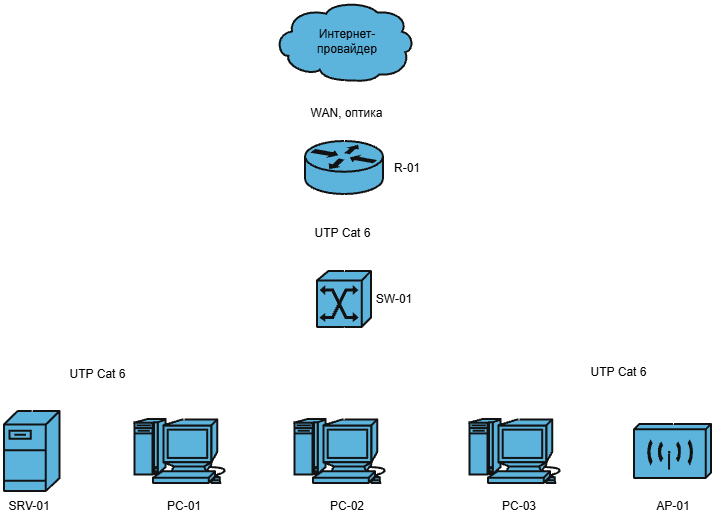

The diagram above was exported from draw.io. Its source (the exported page's mxGraphModel, read from the mxfile embedded in the PNG):
<mxGraphModel dx="1414" dy="751" grid="1" gridSize="10" guides="1" tooltips="1" connect="1" arrows="1" fold="1" page="1" pageScale="1" pageWidth="827" pageHeight="1169" math="0" shadow="0">
  <root>
    <mxCell id="0" />
    <mxCell id="1" parent="0" />
    <mxCell id="CVY5rFOcTKBoFU2wGDp3-12" parent="1" style="strokeColor=#ffffff;sketch=0;html=1;pointerEvents=1;dashed=0;fillColor=#036897;strokeWidth=2;verticalLabelPosition=bottom;verticalAlign=top;align=center;outlineConnect=0;shape=mxgraph.cisco.servers.fileserver;labelPerimeter=1;fontColor=light-dark(#000000,#000000);" value="" vertex="1">
      <mxGeometry height="80" width="55.48" x="80" y="460" as="geometry" />
    </mxCell>
    <mxCell id="CVY5rFOcTKBoFU2wGDp3-13" parent="1" style="sketch=0;html=1;pointerEvents=1;dashed=0;fillColor=#036897;strokeColor=#ffffff;strokeWidth=2;verticalLabelPosition=bottom;verticalAlign=top;align=center;outlineConnect=0;shape=mxgraph.cisco.computers_and_peripherals.macintosh;labelPerimeter=1;fontColor=light-dark(#000000,#000000);" value="" vertex="1">
      <mxGeometry height="64" width="99" x="210" y="468" as="geometry" />
    </mxCell>
    <mxCell id="CVY5rFOcTKBoFU2wGDp3-14" parent="1" style="sketch=0;html=1;pointerEvents=1;dashed=0;fillColor=#036897;strokeColor=#ffffff;strokeWidth=2;verticalLabelPosition=bottom;verticalAlign=top;align=center;outlineConnect=0;shape=mxgraph.cisco.computers_and_peripherals.macintosh;labelPerimeter=1;fontColor=light-dark(#000000,#000000);" value="" vertex="1">
      <mxGeometry height="64" width="99" x="370" y="468" as="geometry" />
    </mxCell>
    <mxCell id="CVY5rFOcTKBoFU2wGDp3-15" parent="1" style="sketch=0;html=1;pointerEvents=1;dashed=0;fillColor=#036897;strokeColor=#ffffff;strokeWidth=2;verticalLabelPosition=bottom;verticalAlign=top;align=center;outlineConnect=0;shape=mxgraph.cisco.computers_and_peripherals.macintosh;labelPerimeter=1;fontColor=light-dark(#000000,#000000);" value="" vertex="1">
      <mxGeometry height="64" width="99" x="545" y="468" as="geometry" />
    </mxCell>
    <mxCell id="CVY5rFOcTKBoFU2wGDp3-17" parent="1" style="strokeColor=#ffffff;sketch=0;html=1;pointerEvents=1;dashed=0;fillColor=#036897;strokeWidth=2;verticalLabelPosition=bottom;verticalAlign=top;align=center;outlineConnect=0;shape=mxgraph.cisco.routers.router;labelPerimeter=1;fontColor=light-dark(#000000,#000000);" value="" vertex="1">
      <mxGeometry height="53" width="78" x="381" y="190" as="geometry" />
    </mxCell>
    <mxCell id="CVY5rFOcTKBoFU2wGDp3-18" parent="1" style="strokeColor=#ffffff;sketch=0;html=1;pointerEvents=1;dashed=0;fillColor=#036897;strokeWidth=2;verticalLabelPosition=bottom;verticalAlign=top;align=center;outlineConnect=0;shape=mxgraph.cisco.switches.atm_switch;labelPerimeter=1;fontColor=light-dark(#000000,#000000);" value="" vertex="1">
      <mxGeometry height="56.00000000000001" width="54" x="393" y="320" as="geometry" />
    </mxCell>
    <mxCell id="CVY5rFOcTKBoFU2wGDp3-21" parent="1" style="strokeColor=#ffffff;sketch=0;html=1;pointerEvents=1;dashed=0;fillColor=#036897;strokeWidth=2;verticalLabelPosition=bottom;verticalAlign=top;align=center;outlineConnect=0;shape=mxgraph.cisco.storage.cloud;labelPerimeter=1;fontColor=light-dark(#000000,#000000);" value="" vertex="1">
      <mxGeometry height="80" width="140.38" x="349.81" y="50" as="geometry" />
    </mxCell>
    <mxCell id="CVY5rFOcTKBoFU2wGDp3-22" parent="1" style="strokeColor=#ffffff;sketch=0;html=1;pointerEvents=1;dashed=0;fillColor=#036897;strokeWidth=2;verticalLabelPosition=bottom;verticalAlign=top;align=center;outlineConnect=0;shape=mxgraph.cisco.wireless.wireless_transport;labelPerimeter=1;fontColor=light-dark(#000000,#000000);" value="" vertex="1">
      <mxGeometry height="54" width="77" x="710" y="473" as="geometry" />
    </mxCell>
    <mxCell id="CVY5rFOcTKBoFU2wGDp3-36" edge="1" parent="1" source="CVY5rFOcTKBoFU2wGDp3-12" style="endArrow=none;html=1;rounded=0;defaultLabelBackgroundColor=page;labelPadding=0 4;exitX=0.5;exitY=0;exitDx=0;exitDy=0;exitPerimeter=0;fontColor=light-dark(#000000,#000000);" value="">
      <mxGeometry height="50" relative="1" width="50" as="geometry">
        <mxPoint x="280" y="410" as="sourcePoint" />
        <mxPoint x="107.74" y="420" as="targetPoint" />
      </mxGeometry>
    </mxCell>
    <mxCell id="CVY5rFOcTKBoFU2wGDp3-37" edge="1" parent="1" style="endArrow=none;html=1;rounded=0;defaultLabelBackgroundColor=page;labelPadding=0 4;fontColor=light-dark(#000000,#000000);" value="">
      <mxGeometry height="50" relative="1" width="50" as="geometry">
        <mxPoint x="110" y="420" as="sourcePoint" />
        <mxPoint x="750" y="420" as="targetPoint" />
      </mxGeometry>
    </mxCell>
    <mxCell id="CVY5rFOcTKBoFU2wGDp3-54" connectable="0" parent="CVY5rFOcTKBoFU2wGDp3-37" style="edgeLabel;html=1;align=center;verticalAlign=middle;resizable=0;points=[];inheritText=fontFamily,fontSize,fontStyle,textOpacity,labelBorderColor,labelBorderWidth,labelBackgroundColor,defaultLabelBackgroundColor,labelPadding;defaultLabelBackgroundColor=page;labelPadding=0 4;fontColor=light-dark(#000000,#000000);" value="&lt;span style=&quot;font-size: 12px;&quot;&gt;UTP Cat 6&lt;/span&gt;" vertex="1">
      <mxGeometry relative="1" x="-0.8062" y="-2" as="geometry">
        <mxPoint as="offset" />
      </mxGeometry>
    </mxCell>
    <mxCell id="CVY5rFOcTKBoFU2wGDp3-55" connectable="0" parent="CVY5rFOcTKBoFU2wGDp3-37" style="edgeLabel;html=1;align=center;verticalAlign=middle;resizable=0;points=[];inheritText=fontFamily,fontSize,fontStyle,textOpacity,labelBorderColor,labelBorderWidth,labelBackgroundColor,defaultLabelBackgroundColor,labelPadding;defaultLabelBackgroundColor=page;labelPadding=0 4;fontColor=light-dark(#000000,#000000);" value="&lt;span style=&quot;font-size: 12px;&quot;&gt;UTP Cat 6&lt;/span&gt;" vertex="1">
      <mxGeometry relative="1" x="0.8219" as="geometry">
        <mxPoint as="offset" />
      </mxGeometry>
    </mxCell>
    <mxCell id="CVY5rFOcTKBoFU2wGDp3-38" edge="1" parent="1" source="CVY5rFOcTKBoFU2wGDp3-22" style="endArrow=none;html=1;rounded=0;defaultLabelBackgroundColor=page;labelPadding=0 4;fontColor=light-dark(#000000,#000000);" value="">
      <mxGeometry height="50" relative="1" width="50" as="geometry">
        <mxPoint x="710.26" y="480" as="sourcePoint" />
        <mxPoint x="750" y="420" as="targetPoint" />
      </mxGeometry>
    </mxCell>
    <mxCell id="CVY5rFOcTKBoFU2wGDp3-39" edge="1" parent="1" style="endArrow=none;html=1;rounded=0;defaultLabelBackgroundColor=page;labelPadding=0 4;entryX=0.5;entryY=1;entryDx=0;entryDy=0;entryPerimeter=0;fontColor=light-dark(#000000,#000000);" target="CVY5rFOcTKBoFU2wGDp3-18" value="">
      <mxGeometry height="50" relative="1" width="50" as="geometry">
        <mxPoint x="420" y="420" as="sourcePoint" />
        <mxPoint x="330" y="360" as="targetPoint" />
      </mxGeometry>
    </mxCell>
    <mxCell id="CVY5rFOcTKBoFU2wGDp3-41" edge="1" parent="1" source="CVY5rFOcTKBoFU2wGDp3-18" style="endArrow=none;html=1;rounded=0;defaultLabelBackgroundColor=page;labelPadding=0 4;exitX=0.5;exitY=0;exitDx=0;exitDy=0;exitPerimeter=0;entryX=0.5;entryY=1;entryDx=0;entryDy=0;entryPerimeter=0;fontColor=light-dark(#000000,#000000);" target="CVY5rFOcTKBoFU2wGDp3-17" value="">
      <mxGeometry height="50" relative="1" width="50" as="geometry">
        <mxPoint x="280" y="410" as="sourcePoint" />
        <mxPoint x="330" y="360" as="targetPoint" />
      </mxGeometry>
    </mxCell>
    <mxCell id="CVY5rFOcTKBoFU2wGDp3-52" connectable="0" parent="CVY5rFOcTKBoFU2wGDp3-41" style="edgeLabel;html=1;align=center;verticalAlign=middle;resizable=0;points=[];inheritText=fontFamily,fontSize,fontStyle,textOpacity,labelBorderColor,labelBorderWidth,labelBackgroundColor,defaultLabelBackgroundColor,labelPadding;defaultLabelBackgroundColor=page;labelPadding=0 4;fontColor=light-dark(#000000,#000000);" value="&lt;font style=&quot;font-size: 12px;&quot;&gt;UTP Cat 6&lt;/font&gt;" vertex="1">
      <mxGeometry relative="1" x="0.013" y="3" as="geometry">
        <mxPoint as="offset" />
      </mxGeometry>
    </mxCell>
    <mxCell id="CVY5rFOcTKBoFU2wGDp3-42" edge="1" parent="1" source="CVY5rFOcTKBoFU2wGDp3-17" style="endArrow=none;html=1;rounded=0;defaultLabelBackgroundColor=page;labelPadding=0 4;exitX=0.5;exitY=0;exitDx=0;exitDy=0;exitPerimeter=0;entryX=0.5;entryY=0.99;entryDx=0;entryDy=0;entryPerimeter=0;fontColor=light-dark(#000000,#000000);" target="CVY5rFOcTKBoFU2wGDp3-21" value="">
      <mxGeometry height="50" relative="1" width="50" as="geometry">
        <mxPoint x="280" y="410" as="sourcePoint" />
        <mxPoint x="330" y="360" as="targetPoint" />
      </mxGeometry>
    </mxCell>
    <mxCell id="CVY5rFOcTKBoFU2wGDp3-53" connectable="0" parent="CVY5rFOcTKBoFU2wGDp3-42" style="edgeLabel;html=1;align=center;verticalAlign=middle;resizable=0;points=[];inheritText=fontFamily,fontSize,fontStyle,textOpacity,labelBorderColor,labelBorderWidth,labelBackgroundColor,defaultLabelBackgroundColor,labelPadding;defaultLabelBackgroundColor=page;labelPadding=0 4;fontColor=light-dark(#000000,#000000);" value="&lt;span style=&quot;font-size: 12px;&quot;&gt;WAN, оптика&lt;/span&gt;" vertex="1">
      <mxGeometry relative="1" x="-0.0461" y="-1" as="geometry">
        <mxPoint as="offset" />
      </mxGeometry>
    </mxCell>
    <mxCell id="CVY5rFOcTKBoFU2wGDp3-43" parent="1" style="text;html=1;whiteSpace=wrap;strokeColor=none;fillColor=none;align=center;verticalAlign=middle;rounded=0;fontColor=light-dark(#000000,#000000);" value="SRV-01" vertex="1">
      <mxGeometry height="30" width="60" x="75.47999999999999" y="540" as="geometry" />
    </mxCell>
    <mxCell id="CVY5rFOcTKBoFU2wGDp3-44" parent="1" style="text;html=1;whiteSpace=wrap;strokeColor=none;fillColor=none;align=center;verticalAlign=middle;rounded=0;fontColor=light-dark(#000000,#000000);" value="PC-01" vertex="1">
      <mxGeometry height="30" width="60" x="229.5" y="540" as="geometry" />
    </mxCell>
    <mxCell id="CVY5rFOcTKBoFU2wGDp3-45" parent="1" style="text;html=1;whiteSpace=wrap;strokeColor=none;fillColor=none;align=center;verticalAlign=middle;rounded=0;fontColor=light-dark(#000000,#000000);" value="PC-02" vertex="1">
      <mxGeometry height="30" width="60" x="393" y="540" as="geometry" />
    </mxCell>
    <mxCell id="CVY5rFOcTKBoFU2wGDp3-46" parent="1" style="text;html=1;whiteSpace=wrap;strokeColor=none;fillColor=none;align=center;verticalAlign=middle;rounded=0;fontColor=light-dark(#000000,#000000);" value="PC-03" vertex="1">
      <mxGeometry height="30" width="60" x="564.5" y="540" as="geometry" />
    </mxCell>
    <mxCell id="CVY5rFOcTKBoFU2wGDp3-47" parent="1" style="text;html=1;whiteSpace=wrap;strokeColor=none;fillColor=none;align=center;verticalAlign=middle;rounded=0;fontColor=light-dark(#000000,#000000);" value="AP-01" vertex="1">
      <mxGeometry height="30" width="60" x="718.5" y="540" as="geometry" />
    </mxCell>
    <mxCell id="CVY5rFOcTKBoFU2wGDp3-48" parent="1" style="text;html=1;whiteSpace=wrap;strokeColor=none;fillColor=none;align=center;verticalAlign=middle;rounded=0;fontColor=light-dark(#000000,#000000);" value="SW-01" vertex="1">
      <mxGeometry height="30" width="60" x="440" y="333" as="geometry" />
    </mxCell>
    <mxCell id="CVY5rFOcTKBoFU2wGDp3-49" parent="1" style="text;html=1;whiteSpace=wrap;strokeColor=none;fillColor=none;align=center;verticalAlign=middle;rounded=0;fontColor=light-dark(#000000,#000000);" value="R-01" vertex="1">
      <mxGeometry height="30" width="60" x="453" y="201.5" as="geometry" />
    </mxCell>
    <mxCell id="CVY5rFOcTKBoFU2wGDp3-50" parent="1" style="text;html=1;whiteSpace=wrap;align=center;verticalAlign=middle;rounded=0;fontColor=light-dark(#000000,#000000);" value="Интернет-провайдер" vertex="1">
      <mxGeometry height="30" width="60" x="393" y="75" as="geometry" />
    </mxCell>
    <mxCell id="CVY5rFOcTKBoFU2wGDp3-58" edge="1" parent="1" source="CVY5rFOcTKBoFU2wGDp3-13" style="endArrow=none;html=1;rounded=0;defaultLabelBackgroundColor=page;labelPadding=0 4;exitX=0.5;exitY=0.01;exitDx=0;exitDy=0;exitPerimeter=0;fontColor=light-dark(#000000,#000000);" value="">
      <mxGeometry height="50" relative="1" width="50" as="geometry">
        <mxPoint x="170.26" y="490" as="sourcePoint" />
        <mxPoint x="259.5" y="420" as="targetPoint" />
      </mxGeometry>
    </mxCell>
    <mxCell id="CVY5rFOcTKBoFU2wGDp3-59" edge="1" parent="1" source="CVY5rFOcTKBoFU2wGDp3-14" style="endArrow=none;html=1;rounded=0;defaultLabelBackgroundColor=page;labelPadding=0 4;fontColor=light-dark(#000000,#000000);" value="">
      <mxGeometry height="50" relative="1" width="50" as="geometry">
        <mxPoint x="290.26" y="500" as="sourcePoint" />
        <mxPoint x="420" y="420" as="targetPoint" />
      </mxGeometry>
    </mxCell>
    <mxCell id="CVY5rFOcTKBoFU2wGDp3-60" edge="1" parent="1" source="CVY5rFOcTKBoFU2wGDp3-15" style="endArrow=none;html=1;rounded=0;defaultLabelBackgroundColor=page;labelPadding=0 4;exitX=0.5;exitY=0.01;exitDx=0;exitDy=0;exitPerimeter=0;fontColor=light-dark(#000000,#000000);" value="">
      <mxGeometry height="50" relative="1" width="50" as="geometry">
        <mxPoint x="590.26" y="480" as="sourcePoint" />
        <mxPoint x="594.5" y="420" as="targetPoint" />
      </mxGeometry>
    </mxCell>
  </root>
</mxGraphModel>